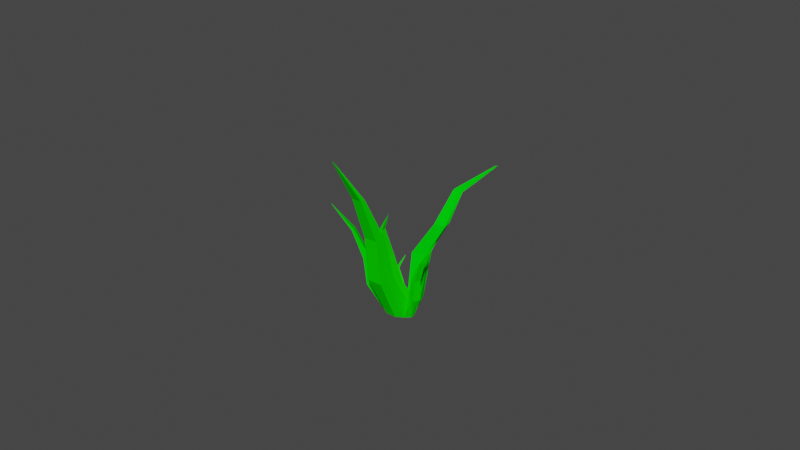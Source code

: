 # Source: grass.blend  (saved by Blender 2.81.16; exported with 4.5.12 LTS)
import bpy
from mathutils import Matrix  # noqa: F401  (used for matrix-valued properties, if any)

bpy.ops.wm.read_factory_settings(use_empty=True)
scene = bpy.context.scene
scene.name = 'Scene'

# ---- collections
col_collection = bpy.data.collections.new('Collection'); scene.collection.children.link(col_collection)

# ---- materials (node trees are filled in below, after node groups)
mat_material = bpy.data.materials.new('Material')
mat_material.use_transparent_shadow = False
mat_material.diffuse_color = (0.00285, 0.8, 0.0, 1.0)
mat_material_001 = bpy.data.materials.new('Material.001')
mat_material_001.use_transparent_shadow = False
mat_material_001.diffuse_color = (0.0, 0.8, 0.00305, 1.0)
mat_material_002 = bpy.data.materials.new('Material.002')
mat_material_002.use_transparent_shadow = False
mat_material_002.diffuse_color = (0.005719, 0.8, 0.0, 1.0)
mat_material_003 = bpy.data.materials.new('Material.003')
mat_material_003.use_transparent_shadow = False
mat_material_003.diffuse_color = (0.0, 0.8, 0.003185, 1.0)
mat_material_004 = bpy.data.materials.new('Material.004')
mat_material_004.use_transparent_shadow = False
mat_material_004.diffuse_color = (0.005402, 0.8, 0.0, 1.0)
mat_material_005 = bpy.data.materials.new('Material.005')
mat_material_005.use_transparent_shadow = False
mat_material_005.diffuse_color = (0.002934, 0.8, 0.0, 1.0)
mat_material_006 = bpy.data.materials.new('Material.006')
mat_material_006.use_transparent_shadow = False
mat_material_006.diffuse_color = (0.002313, 0.8, 0.0, 1.0)
mat_material_007 = bpy.data.materials.new('Material.007')
mat_material_007.use_transparent_shadow = False
mat_material_007.diffuse_color = (0.000418, 0.8, 0.0, 1.0)
mat_material_008 = bpy.data.materials.new('Material.008')
mat_material_008.use_transparent_shadow = False
mat_material_008.diffuse_color = (0.0, 0.8, 0.002311, 1.0)

# ---- material node trees

# ---- world
world_world = bpy.data.worlds.new('World'); scene.world = world_world
world_world.use_nodes = True; world_world.node_tree.nodes.clear()
_N = world_world.node_tree.nodes; _L = world_world.node_tree.links
n0 = _N.new('ShaderNodeOutputWorld'); n0.name = 'World Output'; n0.location = (300, 300)
n1 = _N.new('ShaderNodeBackground'); n1.name = 'Background'; n1.location = (10, 300)
n1.inputs[0].default_value = (0.05088, 0.05088, 0.05088, 1.0)
_L.new(n1.outputs[0], n0.inputs[0])
n0.is_active_output = True
world_world.color = (0.05088, 0.05088, 0.05088)
world_world.use_sun_shadow = False
world_world.sun_shadow_jitter_overblur = 0.0

# ---- meshes
me_cube = bpy.data.meshes.new('Cube')
me_cube.from_pydata([(0.0005666, 0.4106, 0.1949), (0.02044, 0.01601, -0.006798), (0.0005666, 0.4106, 0.1951), (0.01015, 0.0251, 0.04053), (-0.002048, 0.4106, 0.1949), (-0.01048, 0.01172, -0.01157), (-0.002048, 0.4106, 0.1951), (-0.01163, 0.0251, 0.04053), (0.001598, 0.00366, -0.004942), (-0.0007407, 0.4106, 0.1951), (-0.0007407, 0.02509, 0.04055), (-0.0007407, 0.4106, 0.1949), (0.01336, 0.2173, 0.07553), (-0.01512, 0.2178, 0.09882), (0.01364, 0.2178, 0.09882), (-0.01485, 0.2173, 0.07553), (-0.0007407, 0.2172, 0.07565), (-0.0007407, 0.2179, 0.09896), (-0.01905, 0.01567, 0.01471), (0.0005666, 0.4106, 0.195), (-0.002048, 0.4106, 0.195), (0.0144, 0.01389, 0.01714), (-0.008131, 0.009269, 0.01618), (-0.0007407, 0.4106, 0.195), (0.01342, 0.2176, 0.08695), (-0.0149, 0.2176, 0.08695), (0.01538, 0.1221, 0.05094), (0.01549, 0.1215, 0.08912), (-0.01687, 0.1221, 0.05094), (-0.0007407, 0.1228, 0.0512), (-0.0007407, 0.1215, 0.08912), (-0.01697, 0.1215, 0.08912), (-0.01692, 0.1216, 0.06992), (0.01544, 0.1216, 0.06992), (-0.01186, 0.3142, 0.1348), (0.01038, 0.3142, 0.1252), (0.01038, 0.3142, 0.1348), (-0.01186, 0.3142, 0.1252), (-0.0007407, 0.3142, 0.1252), (-0.0007407, 0.3142, 0.1348), (0.01038, 0.3142, 0.13), (-0.01186, 0.3142, 0.13), (0.07933, 0.2941, -0.1889), (-0.005763, 0.01165, -0.01339), (0.07971, 0.2952, -0.1858), (-0.009564, 0.03216, -0.04934), (0.0814, 0.2931, -0.1922), (0.0113, 0.01335, -0.01461), (0.08202, 0.2945, -0.1881), (0.009758, 0.03201, -0.04962), (0.001547, 0.008398, -0.01403), (0.08053, 0.2943, -0.1888), (0.0006521, 0.03243, -0.05015), (0.08018, 0.2932, -0.1917), (0.02912, 0.1998, -0.05746), (0.05313, 0.2029, -0.0742), (0.02861, 0.2033, -0.07312), (0.05336, 0.1992, -0.0604), (0.04131, 0.1995, -0.0588), (0.04107, 0.2034, -0.07196), (0.01723, 0.02583, -0.02894), (0.0788, 0.2933, -0.1916), (0.08133, 0.2931, -0.1925), (-0.01392, 0.02311, -0.0274), (-0.001346, 0.01678, -0.02646), (0.07914, 0.2916, -0.1973), (0.02861, 0.2013, -0.06708), (0.05316, 0.2009, -0.06767), (-0.01744, 0.1253, -0.04555), (-0.02085, 0.1316, -0.06872), (0.01437, 0.1258, -0.04722), (-0.005427, 0.1265, -0.0466), (-0.00901, 0.1326, -0.07006), (0.01284, 0.1316, -0.07201), (0.01411, 0.1281, -0.06093), (-0.01933, 0.1273, -0.05963), (0.05158, 0.2555, -0.119), (0.03212, 0.2539, -0.1128), (0.03199, 0.2556, -0.1172), (0.05116, 0.2534, -0.118), (0.04152, 0.2538, -0.1177), (0.04186, 0.2561, -0.1185), (0.03138, 0.2539, -0.1189), (0.05135, 0.2544, -0.1187), (-0.009408, 0.2435, 0.03703), (0.01968, 0.01313, -0.001726), (-0.009565, 0.2436, 0.03691), (-0.01464, 0.006942, -0.004065), (-0.009489, 0.2426, 0.03675), (-0.009645, 0.2424, 0.03717), (-0.009605, 0.2434, 0.03633), (-0.01551, 0.01537, -0.01635), (-0.009448, 0.2432, 0.03667), (-0.01818, 0.143, 0.02313), (-0.03306, 0.1417, 0.009981), (-0.03234, 0.142, 0.02465), (-0.01896, 0.1428, 0.008081), (-0.01842, 0.1431, 0.015), (-0.03253, 0.1412, 0.0178), (0.0003991, 0.02427, -0.029), (-0.00949, 0.2443, 0.03582), (-0.009568, 0.243, 0.03616), (0.0009756, 0.002621, 0.001657), (0.0007714, 0.01143, -0.01915), (-0.009531, 0.2449, 0.0341), (-0.02517, 0.1429, 0.02342), (-0.02585, 0.142, 0.009444), (-0.003677, 0.08099, 0.01752), (-0.02805, 0.07949, 0.01944), (-0.005152, 0.08205, -0.0005823), (-0.004399, 0.08175, 0.007991), (-0.02873, 0.07973, 0.0104), (-0.02962, 0.08126, 0.0009451), (-0.01736, 0.08135, 0.0004609), (-0.01591, 0.0806, 0.01831), (-0.03206, 0.2033, 0.02735), (-0.02531, 0.2059, 0.03689), (-0.03142, 0.2053, 0.03755), (-0.02599, 0.2044, 0.02599), (-0.02561, 0.2056, 0.03043), (-0.03168, 0.2046, 0.03167), (-0.0284, 0.207, 0.03537), (-0.029, 0.2036, 0.02695), (-0.04489, 0.1183, 0.01509), (-0.04494, 0.1183, 0.01513), (-0.04532, 0.1183, 0.01461), (-0.01174, 0.008599, -0.0009413), (-0.04536, 0.1183, 0.01465), (-0.02369, 0.01507, 0.005952), (-0.008236, 0.005409, 0.005577), (-0.04515, 0.1183, 0.01489), (-0.0451, 0.1183, 0.01485), (-0.02129, 0.07118, 0.0183), (-0.03001, 0.07118, 0.01652), (-0.02543, 0.07118, 0.02185), (-0.02586, 0.07118, 0.01296), (-0.02357, 0.07118, 0.01563), (-0.02772, 0.07118, 0.01918), (-0.04492, 0.1183, 0.01511), (-0.04534, 0.1183, 0.01463), (-0.01576, 0.009386, 0.008937), (-0.04513, 0.1183, 0.01487), (-0.02336, 0.07118, 0.02008), (-0.02793, 0.07118, 0.01474), (-0.01623, 0.04726, 0.01487), (-0.02331, 0.04769, 0.02081), (-0.0214, 0.04739, 0.008953), (-0.01883, 0.04729, 0.01191), (-0.02587, 0.0477, 0.01787), (-0.02843, 0.0477, 0.01491), (-0.0249, 0.0476, 0.01197), (-0.01978, 0.04753, 0.01786), (-0.03562, 0.09521, 0.02373), (-0.03054, 0.09492, 0.02591), (-0.03232, 0.09494, 0.02747), (-0.03385, 0.09519, 0.02217), (-0.0322, 0.09505, 0.02405), (-0.03397, 0.09507, 0.0256), (-0.03143, 0.09493, 0.02669), (-0.03473, 0.0952, 0.02296), (-0.0291, 0.1178, -0.03859), (-0.02923, 0.1178, -0.03787), (-0.01459, 0.02095, -0.02414), (-0.02876, 0.1178, -0.03986), (-0.02891, 0.1178, -0.03887), (-0.02902, 0.1178, -0.03885), (-0.0289, 0.1178, -0.03953), (-0.02276, 0.06946, -0.01564), (-0.02481, 0.07052, -0.02327), (-0.02772, 0.06947, -0.01732), (-0.01981, 0.07042, -0.02169), (-0.02128, 0.06998, -0.01874), (-0.02627, 0.06984, -0.02003), (-0.02906, 0.1178, -0.03926), (-0.02878, 0.1178, -0.03993), (-0.01175, 0.0169, -0.02007), (-0.007053, 0.01656, -0.02429), (-0.0288, 0.1179, -0.04089), (-0.02523, 0.06954, -0.01667), (-0.0223, 0.07045, -0.02249), (-0.01695, 0.04643, -0.01607), (-0.02536, 0.04668, -0.02029), (-0.01343, 0.04794, -0.02321), (-0.01516, 0.04718, -0.01954), (-0.02381, 0.04756, -0.02372), (-0.02218, 0.04845, -0.02706), (-0.01782, 0.04819, -0.02526), (-0.02117, 0.04655, -0.01816), (-0.03468, 0.09405, -0.02291), (-0.03478, 0.09376, -0.01821), (-0.03695, 0.09354, -0.01836), (-0.03236, 0.09428, -0.02345), (-0.03361, 0.09414, -0.02109), (-0.03586, 0.0938, -0.02055), (-0.03586, 0.0939, -0.01895), (-0.03352, 0.09417, -0.02319), (-0.1115, 0.2071, 0.0002064), (-0.1115, 0.2085, -0.002412), (-0.1123, 0.2071, -0.0006617), (-0.1124, 0.2085, -0.003376), (-0.02353, 0.01408, -0.00639), (-0.1119, 0.2088, -0.003413), (-0.1119, 0.2071, -0.0002113), (-0.06128, 0.1126, 0.01018), (-0.07963, 0.1144, 0.005674), (-0.07005, 0.1151, 0.01489), (-0.07127, 0.1127, 0.001395), (-0.06637, 0.1122, 0.006731), (-0.07505, 0.1155, 0.009962), (-0.0214, 0.01719, -0.01631), (-0.1115, 0.2082, -0.001823), (-0.1123, 0.2083, -0.00291), (-0.01668, 0.00984, -0.01127), (-0.1119, 0.2087, -0.003202), (-0.06575, 0.1141, 0.01238), (-0.07553, 0.1137, 0.003554), (-0.03624, 0.06582, 0.005325), (-0.05053, 0.06645, 0.01668), (-0.04708, 0.06786, -0.00528), (-0.04158, 0.06654, 0.0001875), (-0.05585, 0.06711, 0.0109), (-0.06098, 0.06668, 0.005405), (-0.05412, 0.06767, -3.881e-05), (-0.04346, 0.06653, 0.0109), (-0.08729, 0.1609, -0.0006246), (-0.07667, 0.1592, 0.006992), (-0.08022, 0.1612, 0.006874), (-0.0838, 0.1591, -0.0001602), (-0.08023, 0.1589, 0.003859), (-0.08375, 0.1616, 0.002218), (-0.07844, 0.1607, 0.006174), (-0.08554, 0.1599, -0.0003633), (0.08916, 0.2067, 0.01546), (0.08926, 0.208, 0.0134), (0.0261, 0.0152, -7.73e-05), (0.08866, 0.2086, 0.01353), (0.08877, 0.2089, 0.01304), (0.02163, 0.01236, 0.007278), (0.08901, 0.2088, 0.01267), (0.02648, 0.01532, 0.006316), (0.08891, 0.2075, 0.01469), (0.04397, 0.1112, 0.01428), (0.04914, 0.1132, 0.02745), (0.05456, 0.1132, 0.01597), (0.0388, 0.1125, 0.02459), (0.04125, 0.1113, 0.01997), (0.05179, 0.1135, 0.02134), (0.08921, 0.2077, 0.01391), (0.08871, 0.2089, 0.01303), (0.01706, 0.007522, -0.002053), (0.08896, 0.2088, 0.0127), (0.04917, 0.112, 0.01522), (0.04399, 0.1132, 0.02576), (0.03289, 0.06497, 0.003994), (0.05041, 0.06612, 0.0105), (0.02687, 0.06515, 0.01739), (0.02972, 0.06413, 0.01066), (0.04722, 0.06546, 0.01739), (0.04413, 0.06518, 0.02445), (0.03555, 0.06545, 0.02089), (0.04169, 0.06582, 0.007291), (0.06661, 0.162, 0.03185), (0.06627, 0.1586, 0.02367), (0.0705, 0.1602, 0.02302), (0.06232, 0.161, 0.03139), (0.06432, 0.1595, 0.02778), (0.06855, 0.1615, 0.02673), (0.06838, 0.1595, 0.02309), (0.06447, 0.1619, 0.03103), (-0.1055, 0.2583, 0.09151), (-0.01048, 0.01655, 0.02049), (-0.1056, 0.2583, 0.09161), (-0.0289, 0.02458, 0.0298), (-0.1066, 0.2583, 0.09031), (-0.02229, 0.01652, 0.005585), (-0.1067, 0.2583, 0.09041), (-0.03213, 0.02424, 0.02103), (-0.01414, 0.01142, 0.01059), (-0.1061, 0.2583, 0.09101), (-0.03496, 0.02471, 0.02768), (-0.106, 0.2583, 0.09091), (-0.04606, 0.1419, 0.04866), (-0.06834, 0.1432, 0.04503), (-0.05638, 0.1419, 0.05752), (-0.05829, 0.1434, 0.03602), (-0.05218, 0.1428, 0.04255), (-0.06243, 0.1428, 0.05142), (-0.03071, 0.02283, 0.01339), (-0.1056, 0.2583, 0.09156), (-0.1066, 0.2583, 0.09036), (-0.01832, 0.02272, 0.02661), (-0.02475, 0.0221, 0.01962), (-0.1061, 0.2583, 0.09096), (-0.05127, 0.142, 0.05317), (-0.06345, 0.1436, 0.04073), (-0.0333, 0.08315, 0.03903), (-0.05097, 0.08315, 0.05418), (-0.04595, 0.08334, 0.02432), (-0.03968, 0.08318, 0.03161), (-0.05737, 0.08315, 0.04671), (-0.06378, 0.08315, 0.03924), (-0.05493, 0.08316, 0.03167), (-0.04214, 0.08315, 0.0466), (-0.08251, 0.2017, 0.0588), (-0.06963, 0.2019, 0.06587), (-0.07418, 0.2023, 0.06981), (-0.07798, 0.2014, 0.05488), (-0.0738, 0.2019, 0.06033), (-0.07836, 0.2024, 0.06428), (-0.07191, 0.2022, 0.06783), (-0.08023, 0.2016, 0.05681)], [], [(23, 20, 6, 9), (39, 9, 6, 34), (41, 20, 4, 37), (22, 21, 3, 10), (40, 19, 2, 36), (38, 11, 0, 35), (37, 4, 11, 38), (18, 22, 10, 7), (36, 2, 9, 39), (19, 23, 9, 2), (27, 14, 17, 30), (28, 15, 16, 29), (29, 16, 12, 26), (33, 24, 14, 27), (32, 25, 15, 28), (30, 17, 13, 31), (31, 13, 25, 32), (26, 12, 24, 33), (0, 11, 23, 19), (5, 8, 22, 18), (35, 0, 19, 40), (8, 1, 21, 22), (34, 6, 20, 41), (11, 4, 20, 23), (1, 26, 33, 21), (7, 31, 32, 18), (10, 30, 31, 7), (18, 32, 28, 5), (21, 33, 27, 3), (8, 29, 26, 1), (5, 28, 29, 8), (3, 27, 30, 10), (13, 34, 41, 25), (12, 35, 40, 24), (14, 36, 39, 17), (15, 37, 38, 16), (16, 38, 35, 12), (24, 40, 36, 14), (25, 41, 37, 15), (17, 39, 34, 13), (65, 62, 48, 51), (81, 51, 48, 76), (83, 62, 46, 79), (64, 63, 45, 52), (82, 61, 44, 78), (80, 53, 42, 77), (79, 46, 53, 80), (60, 64, 52, 49), (78, 44, 51, 81), (61, 65, 51, 44), (69, 56, 59, 72), (70, 57, 58, 71), (71, 58, 54, 68), (75, 66, 56, 69), (74, 67, 57, 70), (72, 59, 55, 73), (73, 55, 67, 74), (68, 54, 66, 75), (42, 53, 65, 61), (47, 50, 64, 60), (77, 42, 61, 82), (50, 43, 63, 64), (76, 48, 62, 83), (53, 46, 62, 65), (43, 68, 75, 63), (49, 73, 74, 60), (52, 72, 73, 49), (60, 74, 70, 47), (63, 75, 69, 45), (50, 71, 68, 43), (47, 70, 71, 50), (45, 69, 72, 52), (55, 76, 83, 67), (54, 77, 82, 66), (56, 78, 81, 59), (57, 79, 80, 58), (58, 80, 77, 54), (66, 82, 78, 56), (67, 83, 79, 57), (59, 81, 76, 55), (104, 101, 89, 90), (120, 90, 89, 115), (122, 101, 88, 118), (103, 102, 87, 91), (121, 100, 86, 117), (119, 92, 84, 116), (118, 88, 92, 119), (99, 103, 91, 63), (117, 86, 90, 120), (100, 104, 90, 86), (108, 95, 98, 111), (109, 96, 97, 110), (110, 97, 93, 107), (114, 105, 95, 108), (113, 106, 96, 109), (111, 98, 94, 112), (112, 94, 106, 113), (107, 93, 105, 114), (84, 92, 104, 100), (60, 1, 103, 99), (116, 84, 100, 121), (1, 85, 102, 103), (115, 89, 101, 122), (92, 88, 101, 104), (85, 107, 114, 102), (63, 112, 113, 99), (91, 111, 112, 63), (99, 113, 109, 60), (102, 114, 108, 87), (1, 110, 107, 85), (60, 109, 110, 1), (87, 108, 111, 91), (94, 115, 122, 106), (93, 116, 121, 105), (95, 117, 120, 98), (96, 118, 119, 97), (97, 119, 116, 93), (105, 121, 117, 95), (106, 122, 118, 96), (98, 120, 115, 94), (141, 139, 127, 130), (157, 130, 127, 152), (159, 139, 125, 155), (140, 22, 18), (158, 138, 124, 154), (156, 131, 123, 153), (155, 125, 131, 156), (128, 140, 18), (154, 124, 130, 157), (138, 141, 130, 124), (145, 134, 137, 148), (146, 135, 136, 147), (147, 136, 132, 144), (151, 142, 134, 145), (150, 143, 135, 146), (148, 137, 133, 149), (149, 133, 143, 150), (144, 132, 142, 151), (123, 131, 141, 138), (126, 129, 140, 128), (153, 123, 138, 158), (129, 22, 140), (152, 127, 139, 159), (131, 125, 139, 141), (22, 144, 151), (128, 149, 150), (18, 148, 149, 128), (128, 150, 146, 126), (22, 151, 145, 18), (129, 147, 144, 22), (126, 146, 147, 129), (18, 145, 148), (133, 152, 159, 143), (132, 153, 158, 142), (134, 154, 157, 137), (135, 155, 156, 136), (136, 156, 153, 132), (142, 158, 154, 134), (143, 159, 155, 135), (137, 157, 152, 133), (177, 174, 164, 165), (193, 165, 164, 188), (195, 174, 163, 191), (176, 175, 162, 63), (194, 173, 161, 190), (192, 166, 160, 189), (191, 163, 166, 192), (64, 176, 63), (190, 161, 165, 193), (173, 177, 165, 161), (181, 169, 172, 184), (182, 170, 171, 183), (183, 171, 167, 180), (187, 178, 169, 181), (186, 179, 170, 182), (184, 172, 168, 185), (185, 168, 179, 186), (180, 167, 178, 187), (160, 166, 177, 173), (64, 8, 176), (189, 160, 173, 194), (8, 175, 176), (188, 164, 174, 195), (166, 163, 174, 177), (8, 180, 187, 175), (64, 185, 186), (63, 184, 185, 64), (64, 186, 182), (175, 187, 181, 162), (8, 183, 180), (64, 182, 183, 8), (162, 181, 184, 63), (168, 188, 195, 179), (167, 189, 194, 178), (169, 190, 193, 172), (170, 191, 192, 171), (171, 192, 189, 167), (178, 194, 190, 169), (179, 195, 191, 170), (172, 193, 188, 168), (213, 211, 199, 201), (229, 201, 199, 224), (231, 211, 198, 227), (212, 129, 128), (230, 210, 197, 226), (228, 202, 196, 225), (227, 198, 202, 228), (209, 212, 128, 200), (226, 197, 201, 229), (210, 213, 201, 197), (217, 205, 208, 220), (218, 206, 207, 219), (219, 207, 203, 216), (223, 214, 205, 217), (222, 215, 206, 218), (220, 208, 204, 221), (221, 204, 215, 222), (216, 203, 214, 223), (196, 202, 213, 210), (63, 176, 212, 209), (225, 196, 210, 230), (176, 8, 129, 212), (224, 199, 211, 231), (202, 198, 211, 213), (8, 216, 223, 129), (200, 221, 222, 209), (128, 220, 221, 200), (209, 222, 218, 63), (129, 223, 217, 128), (176, 219, 216, 8), (63, 218, 219, 176), (128, 217, 220), (204, 224, 231, 215), (203, 225, 230, 214), (205, 226, 229, 208), (206, 227, 228, 207), (207, 228, 225, 203), (214, 230, 226, 205), (215, 231, 227, 206), (208, 229, 224, 204), (250, 248, 236, 238), (266, 238, 236, 261), (268, 248, 235, 264), (249, 1, 234, 239), (267, 247, 233, 263), (265, 240, 232, 262), (264, 235, 240, 265), (21, 249, 239, 237), (263, 233, 238, 266), (247, 250, 238, 233), (254, 243, 246, 257), (255, 244, 245, 256), (256, 245, 241, 253), (260, 251, 243, 254), (259, 252, 244, 255), (257, 246, 242, 258), (258, 242, 252, 259), (253, 241, 251, 260), (232, 240, 250, 247), (22, 8, 249, 21), (262, 232, 247, 267), (8, 64, 1, 249), (261, 236, 248, 268), (240, 235, 248, 250), (64, 253, 260, 1), (237, 258, 259, 21), (239, 257, 258, 237), (21, 259, 255, 22), (1, 260, 254, 234), (8, 256, 253, 64), (22, 255, 256, 8), (234, 254, 257, 239), (242, 261, 268, 252), (241, 262, 267, 251), (243, 263, 266, 246), (244, 264, 265, 245), (245, 265, 262, 241), (251, 267, 263, 243), (252, 268, 264, 244), (246, 266, 261, 242), (292, 289, 275, 278), (308, 278, 275, 303), (310, 289, 273, 306), (291, 290, 272, 279), (309, 288, 271, 305), (307, 280, 269, 304), (306, 273, 280, 307), (287, 291, 279, 276), (305, 271, 278, 308), (288, 292, 278, 271), (296, 283, 286, 299), (297, 284, 285, 298), (298, 285, 281, 295), (302, 293, 283, 296), (301, 294, 284, 297), (299, 286, 282, 300), (300, 282, 294, 301), (295, 281, 293, 302), (269, 280, 292, 288), (274, 277, 291, 287), (304, 269, 288, 309), (277, 270, 290, 291), (303, 275, 289, 310), (280, 273, 289, 292), (270, 295, 302, 290), (276, 300, 301, 287), (279, 299, 300, 276), (287, 301, 297, 274), (290, 302, 296, 272), (277, 298, 295, 270), (274, 297, 298, 277), (272, 296, 299, 279), (282, 303, 310, 294), (281, 304, 309, 293), (283, 305, 308, 286), (284, 306, 307, 285), (285, 307, 304, 281), (293, 309, 305, 283), (294, 310, 306, 284), (286, 308, 303, 282)])
me_cube.polygons.foreach_set('material_index', [0, 0, 0, 0, 0, 0, 0, 0, 0, 0, 0, 0, 0, 0, 0, 0, 0, 0, 0, 0, 0, 0, 0, 0, 0, 0, 0, 0, 0, 0, 0, 0, 0, 0, 0, 0, 0, 0, 0, 0, 1, 1, 1, 1, 1, 1, 1, 1, 1, 1, 1, 1, 1, 1, 1, 1, 1, 1, 1, 1, 1, 1, 1, 1, 1, 1, 1, 1, 1, 1, 1, 1, 1, 1, 1, 1, 1, 1, 1, 1, 2, 2, 2, 2, 2, 2, 2, 2, 2, 2, 2, 2, 2, 2, 2, 2, 2, 2, 2, 2, 2, 2, 2, 2, 2, 2, 2, 2, 2, 2, 2, 2, 2, 2, 2, 2, 2, 2, 2, 2, 3, 3, 3, 3, 3, 3, 3, 3, 3, 3, 3, 3, 3, 3, 3, 3, 3, 3, 3, 3, 3, 3, 3, 3, 3, 3, 3, 3, 3, 3, 3, 3, 3, 3, 3, 3, 3, 3, 3, 3, 4, 4, 4, 4, 4, 4, 4, 4, 4, 4, 4, 4, 4, 4, 4, 4, 4, 4, 4, 4, 4, 4, 4, 4, 4, 4, 4, 4, 4, 4, 4, 4, 4, 4, 4, 4, 4, 4, 4, 4, 5, 5, 5, 5, 5, 5, 5, 5, 5, 5, 5, 5, 5, 5, 5, 5, 5, 5, 5, 5, 5, 5, 5, 5, 5, 5, 5, 5, 5, 5, 5, 5, 5, 5, 5, 5, 5, 5, 5, 5, 6, 6, 6, 6, 6, 6, 6, 6, 6, 6, 6, 6, 6, 6, 6, 6, 6, 6, 6, 6, 6, 6, 6, 6, 6, 6, 6, 6, 6, 6, 6, 6, 6, 6, 6, 6, 6, 6, 6, 6, 7, 7, 7, 7, 7, 7, 7, 7, 7, 7, 7, 7, 7, 7, 7, 7, 7, 7, 7, 7, 7, 7, 7, 7, 7, 7, 7, 7, 7, 7, 7, 7, 7, 7, 7, 7, 7, 7, 7, 7])
_uv = me_cube.uv_layers.new(name='UVMap')
_uv.uv.foreach_set('vector', [0.75, 0.625, 0.875, 0.625, 0.875, 0.75, 0.75, 0.75, 0.5625, 0.875, 0.625, 0.875, 0.625, 1.0, 0.5625, 1.0, 0.5625, 0.125, 0.625, 0.125, 0.625, 0.25, 0.5625, 0.25, 0.25, 0.625, 0.375, 0.625, 0.375, 0.75, 0.25, 0.75, 0.5625, 0.625, 0.625, 0.625, 0.625, 0.75, 0.5625, 0.75, 0.5625, 0.375, 0.625, 0.375, 0.625, 0.5, 0.5625, 0.5, 0.5625, 0.25, 0.625, 0.25, 0.625, 0.375, 0.5625, 0.375, 0.125, 0.625, 0.25, 0.625, 0.25, 0.75, 0.125, 0.75, 0.5625, 0.75, 0.625, 0.75, 0.625, 0.875, 0.5625, 0.875, 0.625, 0.625, 0.75, 0.625, 0.75, 0.75, 0.625, 0.75, 0.4375, 0.75, 0.5, 0.75, 0.5, 0.875, 0.4375, 0.875, 0.4375, 0.25, 0.5, 0.25, 0.5, 0.375, 0.4375, 0.375, 0.4375, 0.375, 0.5, 0.375, 0.5, 0.5, 0.4375, 0.5, 0.4375, 0.625, 0.5, 0.625, 0.5, 0.75, 0.4375, 0.75, 0.4375, 0.125, 0.5, 0.125, 0.5, 0.25, 0.4375, 0.25, 0.4375, 0.875, 0.5, 0.875, 0.5, 1.0, 0.4375, 1.0, 0.4375, 0.0, 0.5, 0.0, 0.5, 0.125, 0.4375, 0.125, 0.4375, 0.5, 0.5, 0.5, 0.5, 0.625, 0.4375, 0.625, 0.625, 0.5, 0.75, 0.5, 0.75, 0.625, 0.625, 0.625, 0.125, 0.5, 0.25, 0.5, 0.25, 0.625, 0.125, 0.625, 0.5625, 0.5, 0.625, 0.5, 0.625, 0.625, 0.5625, 0.625, 0.25, 0.5, 0.375, 0.5, 0.375, 0.625, 0.25, 0.625, 0.5625, 0.0, 0.625, 0.0, 0.625, 0.125, 0.5625, 0.125, 0.75, 0.5, 0.875, 0.5, 0.875, 0.625, 0.75, 0.625, 0.375, 0.5, 0.4375, 0.5, 0.4375, 0.625, 0.375, 0.625, 0.375, 0.0, 0.4375, 0.0, 0.4375, 0.125, 0.375, 0.125, 0.375, 0.875, 0.4375, 0.875, 0.4375, 1.0, 0.375, 1.0, 0.375, 0.125, 0.4375, 0.125, 0.4375, 0.25, 0.375, 0.25, 0.375, 0.625, 0.4375, 0.625, 0.4375, 0.75, 0.375, 0.75, 0.375, 0.375, 0.4375, 0.375, 0.4375, 0.5, 0.375, 0.5, 0.375, 0.25, 0.4375, 0.25, 0.4375, 0.375, 0.375, 0.375, 0.375, 0.75, 0.4375, 0.75, 0.4375, 0.875, 0.375, 0.875, 0.5, 0.0, 0.5625, 0.0, 0.5625, 0.125, 0.5, 0.125, 0.5, 0.5, 0.5625, 0.5, 0.5625, 0.625, 0.5, 0.625, 0.5, 0.75, 0.5625, 0.75, 0.5625, 0.875, 0.5, 0.875, 0.5, 0.25, 0.5625, 0.25, 0.5625, 0.375, 0.5, 0.375, 0.5, 0.375, 0.5625, 0.375, 0.5625, 0.5, 0.5, 0.5, 0.5, 0.625, 0.5625, 0.625, 0.5625, 0.75, 0.5, 0.75, 0.5, 0.125, 0.5625, 0.125, 0.5625, 0.25, 0.5, 0.25, 0.5, 0.875, 0.5625, 0.875, 0.5625, 1.0, 0.5, 1.0, 0.75, 0.625, 0.875, 0.625, 0.875, 0.75, 0.75, 0.75, 0.5625, 0.875, 0.625, 0.875, 0.625, 1.0, 0.5625, 1.0, 0.5625, 0.125, 0.625, 0.125, 0.625, 0.25, 0.5625, 0.25, 0.25, 0.625, 0.375, 0.625, 0.375, 0.75, 0.25, 0.75, 0.5625, 0.625, 0.625, 0.625, 0.625, 0.75, 0.5625, 0.75, 0.5625, 0.375, 0.625, 0.375, 0.625, 0.5, 0.5625, 0.5, 0.5625, 0.25, 0.625, 0.25, 0.625, 0.375, 0.5625, 0.375, 0.125, 0.625, 0.25, 0.625, 0.25, 0.75, 0.125, 0.75, 0.5625, 0.75, 0.625, 0.75, 0.625, 0.875, 0.5625, 0.875, 0.625, 0.625, 0.75, 0.625, 0.75, 0.75, 0.625, 0.75, 0.4375, 0.75, 0.5, 0.75, 0.5, 0.875, 0.4375, 0.875, 0.4375, 0.25, 0.5, 0.25, 0.5, 0.375, 0.4375, 0.375, 0.4375, 0.375, 0.5, 0.375, 0.5, 0.5, 0.4375, 0.5, 0.4375, 0.625, 0.5, 0.625, 0.5, 0.75, 0.4375, 0.75, 0.4375, 0.125, 0.5, 0.125, 0.5, 0.25, 0.4375, 0.25, 0.4375, 0.875, 0.5, 0.875, 0.5, 1.0, 0.4375, 1.0, 0.4375, 0.0, 0.5, 0.0, 0.5, 0.125, 0.4375, 0.125, 0.4375, 0.5, 0.5, 0.5, 0.5, 0.625, 0.4375, 0.625, 0.625, 0.5, 0.75, 0.5, 0.75, 0.625, 0.625, 0.625, 0.125, 0.5, 0.25, 0.5, 0.25, 0.625, 0.125, 0.625, 0.5625, 0.5, 0.625, 0.5, 0.625, 0.625, 0.5625, 0.625, 0.25, 0.5, 0.375, 0.5, 0.375, 0.625, 0.25, 0.625, 0.5625, 0.0, 0.625, 0.0, 0.625, 0.125, 0.5625, 0.125, 0.75, 0.5, 0.875, 0.5, 0.875, 0.625, 0.75, 0.625, 0.375, 0.5, 0.4375, 0.5, 0.4375, 0.625, 0.375, 0.625, 0.375, 0.0, 0.4375, 0.0, 0.4375, 0.125, 0.375, 0.125, 0.375, 0.875, 0.4375, 0.875, 0.4375, 1.0, 0.375, 1.0, 0.375, 0.125, 0.4375, 0.125, 0.4375, 0.25, 0.375, 0.25, 0.375, 0.625, 0.4375, 0.625, 0.4375, 0.75, 0.375, 0.75, 0.375, 0.375, 0.4375, 0.375, 0.4375, 0.5, 0.375, 0.5, 0.375, 0.25, 0.4375, 0.25, 0.4375, 0.375, 0.375, 0.375, 0.375, 0.75, 0.4375, 0.75, 0.4375, 0.875, 0.375, 0.875, 0.5, 0.0, 0.5625, 0.0, 0.5625, 0.125, 0.5, 0.125, 0.5, 0.5, 0.5625, 0.5, 0.5625, 0.625, 0.5, 0.625, 0.5, 0.75, 0.5625, 0.75, 0.5625, 0.875, 0.5, 0.875, 0.5, 0.25, 0.5625, 0.25, 0.5625, 0.375, 0.5, 0.375, 0.5, 0.375, 0.5625, 0.375, 0.5625, 0.5, 0.5, 0.5, 0.5, 0.625, 0.5625, 0.625, 0.5625, 0.75, 0.5, 0.75, 0.5, 0.125, 0.5625, 0.125, 0.5625, 0.25, 0.5, 0.25, 0.5, 0.875, 0.5625, 0.875, 0.5625, 1.0, 0.5, 1.0, 0.75, 0.625, 0.875, 0.625, 0.875, 0.75, 0.75, 0.75, 0.5625, 0.875, 0.625, 0.875, 0.625, 1.0, 0.5625, 1.0, 0.5625, 0.125, 0.625, 0.125, 0.625, 0.25, 0.5625, 0.25, 0.25, 0.625, 0.375, 0.625, 0.375, 0.75, 0.25, 0.75, 0.5625, 0.625, 0.625, 0.625, 0.625, 0.75, 0.5625, 0.75, 0.5625, 0.375, 0.625, 0.375, 0.625, 0.5, 0.5625, 0.5, 0.5625, 0.25, 0.625, 0.25, 0.625, 0.375, 0.5625, 0.375, 0.125, 0.625, 0.25, 0.625, 0.25, 0.75, 0.125, 0.75, 0.5625, 0.75, 0.625, 0.75, 0.625, 0.875, 0.5625, 0.875, 0.625, 0.625, 0.75, 0.625, 0.75, 0.75, 0.625, 0.75, 0.4375, 0.75, 0.5, 0.75, 0.5, 0.875, 0.4375, 0.875, 0.4375, 0.25, 0.5, 0.25, 0.5, 0.375, 0.4375, 0.375, 0.4375, 0.375, 0.5, 0.375, 0.5, 0.5, 0.4375, 0.5, 0.4375, 0.625, 0.5, 0.625, 0.5, 0.75, 0.4375, 0.75, 0.4375, 0.125, 0.5, 0.125, 0.5, 0.25, 0.4375, 0.25, 0.4375, 0.875, 0.5, 0.875, 0.5, 1.0, 0.4375, 1.0, 0.4375, 0.0, 0.5, 0.0, 0.5, 0.125, 0.4375, 0.125, 0.4375, 0.5, 0.5, 0.5, 0.5, 0.625, 0.4375, 0.625, 0.625, 0.5, 0.75, 0.5, 0.75, 0.625, 0.625, 0.625, 0.125, 0.5, 0.25, 0.5, 0.25, 0.625, 0.125, 0.625, 0.5625, 0.5, 0.625, 0.5, 0.625, 0.625, 0.5625, 0.625, 0.25, 0.5, 0.375, 0.5, 0.375, 0.625, 0.25, 0.625, 0.5625, 0.0, 0.625, 0.0, 0.625, 0.125, 0.5625, 0.125, 0.75, 0.5, 0.875, 0.5, 0.875, 0.625, 0.75, 0.625, 0.375, 0.5, 0.4375, 0.5, 0.4375, 0.625, 0.375, 0.625, 0.375, 0.0, 0.4375, 0.0, 0.4375, 0.125, 0.375, 0.125, 0.375, 0.875, 0.4375, 0.875, 0.4375, 1.0, 0.375, 1.0, 0.375, 0.125, 0.4375, 0.125, 0.4375, 0.25, 0.375, 0.25, 0.375, 0.625, 0.4375, 0.625, 0.4375, 0.75, 0.375, 0.75, 0.375, 0.375, 0.4375, 0.375, 0.4375, 0.5, 0.375, 0.5, 0.375, 0.25, 0.4375, 0.25, 0.4375, 0.375, 0.375, 0.375, 0.375, 0.75, 0.4375, 0.75, 0.4375, 0.875, 0.375, 0.875, 0.5, 0.0, 0.5625, 0.0, 0.5625, 0.125, 0.5, 0.125, 0.5, 0.5, 0.5625, 0.5, 0.5625, 0.625, 0.5, 0.625, 0.5, 0.75, 0.5625, 0.75, 0.5625, 0.875, 0.5, 0.875, 0.5, 0.25, 0.5625, 0.25, 0.5625, 0.375, 0.5, 0.375, 0.5, 0.375, 0.5625, 0.375, 0.5625, 0.5, 0.5, 0.5, 0.5, 0.625, 0.5625, 0.625, 0.5625, 0.75, 0.5, 0.75, 0.5, 0.125, 0.5625, 0.125, 0.5625, 0.25, 0.5, 0.25, 0.5, 0.875, 0.5625, 0.875, 0.5625, 1.0, 0.5, 1.0, 0.75, 0.625, 0.875, 0.625, 0.875, 0.75, 0.75, 0.75, 0.5625, 0.875, 0.625, 0.875, 0.625, 1.0, 0.5625, 1.0, 0.5625, 0.125, 0.625, 0.125, 0.625, 0.25, 0.5625, 0.25, 0.25, 0.625, 0.375, 0.625, 0.25, 0.75, 0.5625, 0.625, 0.625, 0.625, 0.625, 0.75, 0.5625, 0.75, 0.5625, 0.375, 0.625, 0.375, 0.625, 0.5, 0.5625, 0.5, 0.5625, 0.25, 0.625, 0.25, 0.625, 0.375, 0.5625, 0.375, 0.125, 0.625, 0.25, 0.625, 0.25, 0.75, 0.5625, 0.75, 0.625, 0.75, 0.625, 0.875, 0.5625, 0.875, 0.625, 0.625, 0.75, 0.625, 0.75, 0.75, 0.625, 0.75, 0.4375, 0.75, 0.5, 0.75, 0.5, 0.875, 0.4375, 0.875, 0.4375, 0.25, 0.5, 0.25, 0.5, 0.375, 0.4375, 0.375, 0.4375, 0.375, 0.5, 0.375, 0.5, 0.5, 0.4375, 0.5, 0.4375, 0.625, 0.5, 0.625, 0.5, 0.75, 0.4375, 0.75, 0.4375, 0.125, 0.5, 0.125, 0.5, 0.25, 0.4375, 0.25, 0.4375, 0.875, 0.5, 0.875, 0.5, 1.0, 0.4375, 1.0, 0.4375, 0.0, 0.5, 0.0, 0.5, 0.125, 0.4375, 0.125, 0.4375, 0.5, 0.5, 0.5, 0.5, 0.625, 0.4375, 0.625, 0.625, 0.5, 0.75, 0.5, 0.75, 0.625, 0.625, 0.625, 0.125, 0.5, 0.25, 0.5, 0.25, 0.625, 0.125, 0.625, 0.5625, 0.5, 0.625, 0.5, 0.625, 0.625, 0.5625, 0.625, 0.25, 0.5, 0.375, 0.625, 0.25, 0.625, 0.5625, 0.0, 0.625, 0.0, 0.625, 0.125, 0.5625, 0.125, 0.75, 0.5, 0.875, 0.5, 0.875, 0.625, 0.75, 0.625, 0.375, 0.5, 0.4375, 0.5, 0.4375, 0.625, 0.375, 0.0, 0.4375, 0.0, 0.4375, 0.125, 0.375, 0.875, 0.4375, 0.875, 0.4375, 1.0, 0.375, 1.0, 0.375, 0.125, 0.4375, 0.125, 0.4375, 0.25, 0.375, 0.25, 0.375, 0.625, 0.4375, 0.625, 0.4375, 0.75, 0.375, 0.75, 0.375, 0.375, 0.4375, 0.375, 0.4375, 0.5, 0.375, 0.5, 0.375, 0.25, 0.4375, 0.25, 0.4375, 0.375, 0.375, 0.375, 0.375, 0.75, 0.4375, 0.75, 0.4375, 0.875, 0.5, 0.0, 0.5625, 0.0, 0.5625, 0.125, 0.5, 0.125, 0.5, 0.5, 0.5625, 0.5, 0.5625, 0.625, 0.5, 0.625, 0.5, 0.75, 0.5625, 0.75, 0.5625, 0.875, 0.5, 0.875, 0.5, 0.25, 0.5625, 0.25, 0.5625, 0.375, 0.5, 0.375, 0.5, 0.375, 0.5625, 0.375, 0.5625, 0.5, 0.5, 0.5, 0.5, 0.625, 0.5625, 0.625, 0.5625, 0.75, 0.5, 0.75, 0.5, 0.125, 0.5625, 0.125, 0.5625, 0.25, 0.5, 0.25, 0.5, 0.875, 0.5625, 0.875, 0.5625, 1.0, 0.5, 1.0, 0.75, 0.625, 0.875, 0.625, 0.875, 0.75, 0.75, 0.75, 0.5625, 0.875, 0.625, 0.875, 0.625, 1.0, 0.5625, 1.0, 0.5625, 0.125, 0.625, 0.125, 0.625, 0.25, 0.5625, 0.25, 0.25, 0.625, 0.375, 0.625, 0.375, 0.75, 0.25, 0.75, 0.5625, 0.625, 0.625, 0.625, 0.625, 0.75, 0.5625, 0.75, 0.5625, 0.375, 0.625, 0.375, 0.625, 0.5, 0.5625, 0.5, 0.5625, 0.25, 0.625, 0.25, 0.625, 0.375, 0.5625, 0.375, 0.125, 0.625, 0.25, 0.625, 0.25, 0.75, 0.5625, 0.75, 0.625, 0.75, 0.625, 0.875, 0.5625, 0.875, 0.625, 0.625, 0.75, 0.625, 0.75, 0.75, 0.625, 0.75, 0.4375, 0.75, 0.5, 0.75, 0.5, 0.875, 0.4375, 0.875, 0.4375, 0.25, 0.5, 0.25, 0.5, 0.375, 0.4375, 0.375, 0.4375, 0.375, 0.5, 0.375, 0.5, 0.5, 0.4375, 0.5, 0.4375, 0.625, 0.5, 0.625, 0.5, 0.75, 0.4375, 0.75, 0.4375, 0.125, 0.5, 0.125, 0.5, 0.25, 0.4375, 0.25, 0.4375, 0.875, 0.5, 0.875, 0.5, 1.0, 0.4375, 1.0, 0.4375, 0.0, 0.5, 0.0, 0.5, 0.125, 0.4375, 0.125, 0.4375, 0.5, 0.5, 0.5, 0.5, 0.625, 0.4375, 0.625, 0.625, 0.5, 0.75, 0.5, 0.75, 0.625, 0.625, 0.625, 0.125, 0.5, 0.25, 0.5, 0.25, 0.625, 0.5625, 0.5, 0.625, 0.5, 0.625, 0.625, 0.5625, 0.625, 0.375, 0.5, 0.375, 0.625, 0.25, 0.625, 0.5625, 0.0, 0.625, 0.0, 0.625, 0.125, 0.5625, 0.125, 0.75, 0.5, 0.875, 0.5, 0.875, 0.625, 0.75, 0.625, 0.375, 0.5, 0.4375, 0.5, 0.4375, 0.625, 0.375, 0.625, 0.375, 0.0, 0.4375, 0.0, 0.4375, 0.125, 0.375, 0.875, 0.4375, 0.875, 0.4375, 1.0, 0.375, 1.0, 0.375, 0.125, 0.4375, 0.125, 0.4375, 0.25, 0.375, 0.625, 0.4375, 0.625, 0.4375, 0.75, 0.375, 0.75, 0.375, 0.375, 0.4375, 0.375, 0.4375, 0.5, 0.375, 0.25, 0.4375, 0.25, 0.4375, 0.375, 0.375, 0.375, 0.375, 0.75, 0.4375, 0.75, 0.4375, 0.875, 0.375, 0.875, 0.5, 0.0, 0.5625, 0.0, 0.5625, 0.125, 0.5, 0.125, 0.5, 0.5, 0.5625, 0.5, 0.5625, 0.625, 0.5, 0.625, 0.5, 0.75, 0.5625, 0.75, 0.5625, 0.875, 0.5, 0.875, 0.5, 0.25, 0.5625, 0.25, 0.5625, 0.375, 0.5, 0.375, 0.5, 0.375, 0.5625, 0.375, 0.5625, 0.5, 0.5, 0.5, 0.5, 0.625, 0.5625, 0.625, 0.5625, 0.75, 0.5, 0.75, 0.5, 0.125, 0.5625, 0.125, 0.5625, 0.25, 0.5, 0.25, 0.5, 0.875, 0.5625, 0.875, 0.5625, 1.0, 0.5, 1.0, 0.75, 0.625, 0.875, 0.625, 0.875, 0.75, 0.75, 0.75, 0.5625, 0.875, 0.625, 0.875, 0.625, 1.0, 0.5625, 1.0, 0.5625, 0.125, 0.625, 0.125, 0.625, 0.25, 0.5625, 0.25, 0.25, 0.625, 0.375, 0.625, 0.25, 0.75, 0.5625, 0.625, 0.625, 0.625, 0.625, 0.75, 0.5625, 0.75, 0.5625, 0.375, 0.625, 0.375, 0.625, 0.5, 0.5625, 0.5, 0.5625, 0.25, 0.625, 0.25, 0.625, 0.375, 0.5625, 0.375, 0.125, 0.625, 0.25, 0.625, 0.25, 0.75, 0.125, 0.75, 0.5625, 0.75, 0.625, 0.75, 0.625, 0.875, 0.5625, 0.875, 0.625, 0.625, 0.75, 0.625, 0.75, 0.75, 0.625, 0.75, 0.4375, 0.75, 0.5, 0.75, 0.5, 0.875, 0.4375, 0.875, 0.4375, 0.25, 0.5, 0.25, 0.5, 0.375, 0.4375, 0.375, 0.4375, 0.375, 0.5, 0.375, 0.5, 0.5, 0.4375, 0.5, 0.4375, 0.625, 0.5, 0.625, 0.5, 0.75, 0.4375, 0.75, 0.4375, 0.125, 0.5, 0.125, 0.5, 0.25, 0.4375, 0.25, 0.4375, 0.875, 0.5, 0.875, 0.5, 1.0, 0.4375, 1.0, 0.4375, 0.0, 0.5, 0.0, 0.5, 0.125, 0.4375, 0.125, 0.4375, 0.5, 0.5, 0.5, 0.5, 0.625, 0.4375, 0.625, 0.625, 0.5, 0.75, 0.5, 0.75, 0.625, 0.625, 0.625, 0.125, 0.5, 0.25, 0.5, 0.25, 0.625, 0.125, 0.625, 0.5625, 0.5, 0.625, 0.5, 0.625, 0.625, 0.5625, 0.625, 0.25, 0.5, 0.375, 0.5, 0.375, 0.625, 0.25, 0.625, 0.5625, 0.0, 0.625, 0.0, 0.625, 0.125, 0.5625, 0.125, 0.75, 0.5, 0.875, 0.5, 0.875, 0.625, 0.75, 0.625, 0.375, 0.5, 0.4375, 0.5, 0.4375, 0.625, 0.375, 0.625, 0.375, 0.0, 0.4375, 0.0, 0.4375, 0.125, 0.375, 0.125, 0.375, 0.875, 0.4375, 0.875, 0.4375, 1.0, 0.375, 1.0, 0.375, 0.125, 0.4375, 0.125, 0.4375, 0.25, 0.375, 0.25, 0.375, 0.625, 0.4375, 0.625, 0.4375, 0.75, 0.375, 0.75, 0.375, 0.375, 0.4375, 0.375, 0.4375, 0.5, 0.375, 0.5, 0.375, 0.25, 0.4375, 0.25, 0.4375, 0.375, 0.375, 0.375, 0.375, 0.75, 0.4375, 0.75, 0.4375, 0.875, 0.5, 0.0, 0.5625, 0.0, 0.5625, 0.125, 0.5, 0.125, 0.5, 0.5, 0.5625, 0.5, 0.5625, 0.625, 0.5, 0.625, 0.5, 0.75, 0.5625, 0.75, 0.5625, 0.875, 0.5, 0.875, 0.5, 0.25, 0.5625, 0.25, 0.5625, 0.375, 0.5, 0.375, 0.5, 0.375, 0.5625, 0.375, 0.5625, 0.5, 0.5, 0.5, 0.5, 0.625, 0.5625, 0.625, 0.5625, 0.75, 0.5, 0.75, 0.5, 0.125, 0.5625, 0.125, 0.5625, 0.25, 0.5, 0.25, 0.5, 0.875, 0.5625, 0.875, 0.5625, 1.0, 0.5, 1.0, 0.75, 0.625, 0.875, 0.625, 0.875, 0.75, 0.75, 0.75, 0.5625, 0.875, 0.625, 0.875, 0.625, 1.0, 0.5625, 1.0, 0.5625, 0.125, 0.625, 0.125, 0.625, 0.25, 0.5625, 0.25, 0.25, 0.625, 0.375, 0.625, 0.375, 0.75, 0.25, 0.75, 0.5625, 0.625, 0.625, 0.625, 0.625, 0.75, 0.5625, 0.75, 0.5625, 0.375, 0.625, 0.375, 0.625, 0.5, 0.5625, 0.5, 0.5625, 0.25, 0.625, 0.25, 0.625, 0.375, 0.5625, 0.375, 0.125, 0.625, 0.25, 0.625, 0.25, 0.75, 0.125, 0.75, 0.5625, 0.75, 0.625, 0.75, 0.625, 0.875, 0.5625, 0.875, 0.625, 0.625, 0.75, 0.625, 0.75, 0.75, 0.625, 0.75, 0.4375, 0.75, 0.5, 0.75, 0.5, 0.875, 0.4375, 0.875, 0.4375, 0.25, 0.5, 0.25, 0.5, 0.375, 0.4375, 0.375, 0.4375, 0.375, 0.5, 0.375, 0.5, 0.5, 0.4375, 0.5, 0.4375, 0.625, 0.5, 0.625, 0.5, 0.75, 0.4375, 0.75, 0.4375, 0.125, 0.5, 0.125, 0.5, 0.25, 0.4375, 0.25, 0.4375, 0.875, 0.5, 0.875, 0.5, 1.0, 0.4375, 1.0, 0.4375, 0.0, 0.5, 0.0, 0.5, 0.125, 0.4375, 0.125, 0.4375, 0.5, 0.5, 0.5, 0.5, 0.625, 0.4375, 0.625, 0.625, 0.5, 0.75, 0.5, 0.75, 0.625, 0.625, 0.625, 0.125, 0.5, 0.25, 0.5, 0.25, 0.625, 0.125, 0.625, 0.5625, 0.5, 0.625, 0.5, 0.625, 0.625, 0.5625, 0.625, 0.25, 0.5, 0.375, 0.5, 0.375, 0.625, 0.25, 0.625, 0.5625, 0.0, 0.625, 0.0, 0.625, 0.125, 0.5625, 0.125, 0.75, 0.5, 0.875, 0.5, 0.875, 0.625, 0.75, 0.625, 0.375, 0.5, 0.4375, 0.5, 0.4375, 0.625, 0.375, 0.625, 0.375, 0.0, 0.4375, 0.0, 0.4375, 0.125, 0.375, 0.125, 0.375, 0.875, 0.4375, 0.875, 0.4375, 1.0, 0.375, 1.0, 0.375, 0.125, 0.4375, 0.125, 0.4375, 0.25, 0.375, 0.25, 0.375, 0.625, 0.4375, 0.625, 0.4375, 0.75, 0.375, 0.75, 0.375, 0.375, 0.4375, 0.375, 0.4375, 0.5, 0.375, 0.5, 0.375, 0.25, 0.4375, 0.25, 0.4375, 0.375, 0.375, 0.375, 0.375, 0.75, 0.4375, 0.75, 0.4375, 0.875, 0.375, 0.875, 0.5, 0.0, 0.5625, 0.0, 0.5625, 0.125, 0.5, 0.125, 0.5, 0.5, 0.5625, 0.5, 0.5625, 0.625, 0.5, 0.625, 0.5, 0.75, 0.5625, 0.75, 0.5625, 0.875, 0.5, 0.875, 0.5, 0.25, 0.5625, 0.25, 0.5625, 0.375, 0.5, 0.375, 0.5, 0.375, 0.5625, 0.375, 0.5625, 0.5, 0.5, 0.5, 0.5, 0.625, 0.5625, 0.625, 0.5625, 0.75, 0.5, 0.75, 0.5, 0.125, 0.5625, 0.125, 0.5625, 0.25, 0.5, 0.25, 0.5, 0.875, 0.5625, 0.875, 0.5625, 1.0, 0.5, 1.0, 0.75, 0.625, 0.875, 0.625, 0.875, 0.75, 0.75, 0.75, 0.5625, 0.875, 0.625, 0.875, 0.625, 1.0, 0.5625, 1.0, 0.5625, 0.125, 0.625, 0.125, 0.625, 0.25, 0.5625, 0.25, 0.25, 0.625, 0.375, 0.625, 0.375, 0.75, 0.25, 0.75, 0.5625, 0.625, 0.625, 0.625, 0.625, 0.75, 0.5625, 0.75, 0.5625, 0.375, 0.625, 0.375, 0.625, 0.5, 0.5625, 0.5, 0.5625, 0.25, 0.625, 0.25, 0.625, 0.375, 0.5625, 0.375, 0.125, 0.625, 0.25, 0.625, 0.25, 0.75, 0.125, 0.75, 0.5625, 0.75, 0.625, 0.75, 0.625, 0.875, 0.5625, 0.875, 0.625, 0.625, 0.75, 0.625, 0.75, 0.75, 0.625, 0.75, 0.4375, 0.75, 0.5, 0.75, 0.5, 0.875, 0.4375, 0.875, 0.4375, 0.25, 0.5, 0.25, 0.5, 0.375, 0.4375, 0.375, 0.4375, 0.375, 0.5, 0.375, 0.5, 0.5, 0.4375, 0.5, 0.4375, 0.625, 0.5, 0.625, 0.5, 0.75, 0.4375, 0.75, 0.4375, 0.125, 0.5, 0.125, 0.5, 0.25, 0.4375, 0.25, 0.4375, 0.875, 0.5, 0.875, 0.5, 1.0, 0.4375, 1.0, 0.4375, 0.0, 0.5, 0.0, 0.5, 0.125, 0.4375, 0.125, 0.4375, 0.5, 0.5, 0.5, 0.5, 0.625, 0.4375, 0.625, 0.625, 0.5, 0.75, 0.5, 0.75, 0.625, 0.625, 0.625, 0.125, 0.5, 0.25, 0.5, 0.25, 0.625, 0.125, 0.625, 0.5625, 0.5, 0.625, 0.5, 0.625, 0.625, 0.5625, 0.625, 0.25, 0.5, 0.375, 0.5, 0.375, 0.625, 0.25, 0.625, 0.5625, 0.0, 0.625, 0.0, 0.625, 0.125, 0.5625, 0.125, 0.75, 0.5, 0.875, 0.5, 0.875, 0.625, 0.75, 0.625, 0.375, 0.5, 0.4375, 0.5, 0.4375, 0.625, 0.375, 0.625, 0.375, 0.0, 0.4375, 0.0, 0.4375, 0.125, 0.375, 0.125, 0.375, 0.875, 0.4375, 0.875, 0.4375, 1.0, 0.375, 1.0, 0.375, 0.125, 0.4375, 0.125, 0.4375, 0.25, 0.375, 0.25, 0.375, 0.625, 0.4375, 0.625, 0.4375, 0.75, 0.375, 0.75, 0.375, 0.375, 0.4375, 0.375, 0.4375, 0.5, 0.375, 0.5, 0.375, 0.25, 0.4375, 0.25, 0.4375, 0.375, 0.375, 0.375, 0.375, 0.75, 0.4375, 0.75, 0.4375, 0.875, 0.375, 0.875, 0.5, 0.0, 0.5625, 0.0, 0.5625, 0.125, 0.5, 0.125, 0.5, 0.5, 0.5625, 0.5, 0.5625, 0.625, 0.5, 0.625, 0.5, 0.75, 0.5625, 0.75, 0.5625, 0.875, 0.5, 0.875, 0.5, 0.25, 0.5625, 0.25, 0.5625, 0.375, 0.5, 0.375, 0.5, 0.375, 0.5625, 0.375, 0.5625, 0.5, 0.5, 0.5, 0.5, 0.625, 0.5625, 0.625, 0.5625, 0.75, 0.5, 0.75, 0.5, 0.125, 0.5625, 0.125, 0.5625, 0.25, 0.5, 0.25, 0.5, 0.875, 0.5625, 0.875, 0.5625, 1.0, 0.5, 1.0])
me_cube.materials.append(mat_material)
me_cube.materials.append(mat_material_001)
me_cube.materials.append(mat_material_002)
me_cube.materials.append(mat_material_003)
me_cube.materials.append(mat_material_004)
me_cube.materials.append(mat_material_005)
me_cube.materials.append(mat_material_006)
me_cube.materials.append(mat_material_007)
me_cube.materials.append(mat_material_008)
me_cube.use_remesh_preserve_volume = False
me_cube.use_remesh_preserve_attributes = False
me_cube.use_mirror_vertex_groups = False
me_cube.update()

# ---- objects
ob_cube = bpy.data.objects.new('Cube', me_cube)

# ---- transforms, parenting, visibility, modifiers, constraints
ob_cube.location = (0.0, 0.0, 0.0)
ob_cube.rotation_euler = (1.571, 0.0, 0.0)
ob_cube.scale = (0.1499, 0.1499, 0.1499)
ob_cube.lock_rotations_4d = False
ob_cube.empty_display_type = 'ARROWS'
ob_cube.lineart.crease_threshold = 0.0

# ---- collection membership
col_collection.objects.link(ob_cube)

# ---- scene / render settings (as saved in the file)
scene.frame_start = 1; scene.frame_end = 250; scene.frame_set(1)
scene.render.engine = 'BLENDER_EEVEE_NEXT'
scene.cycles.use_denoising = False
scene.cycles.samples = 128
scene.cycles.sampling_pattern = 'TABULATED_SOBOL'
scene.cycles.use_adaptive_sampling = False
scene.cycles.use_light_tree = False
scene.view_settings.view_transform = 'Filmic'
bpy.context.view_layer.update()

# ---- added for rendering (the .blend has no active camera and no usable light): camera, sun
cam_auto = bpy.data.cameras.new('AutoCamera')
cam_auto.lens = 50.0
cam_auto.sensor_width = 36.0
cam_auto.clip_end = 1000.0
ob_auto_camera = bpy.data.objects.new('AutoCamera', cam_auto)
scene.collection.objects.link(ob_auto_camera)
ob_auto_camera.location = (0.183314, -0.221895, 0.178998)
ob_auto_camera.rotation_euler = (1.09748, -7.21219e-08, 0.694738)
scene.camera = ob_auto_camera
light_auto_sun = bpy.data.lights.new('AutoSun', 'SUN')
light_auto_sun.energy = 3.0
light_auto_sun.angle = 0.0523599
ob_auto_sun = bpy.data.objects.new('AutoSun', light_auto_sun)
scene.collection.objects.link(ob_auto_sun)
ob_auto_sun.rotation_euler = (0.872665, 0.174533, 0.523599)
bpy.context.view_layer.update()
